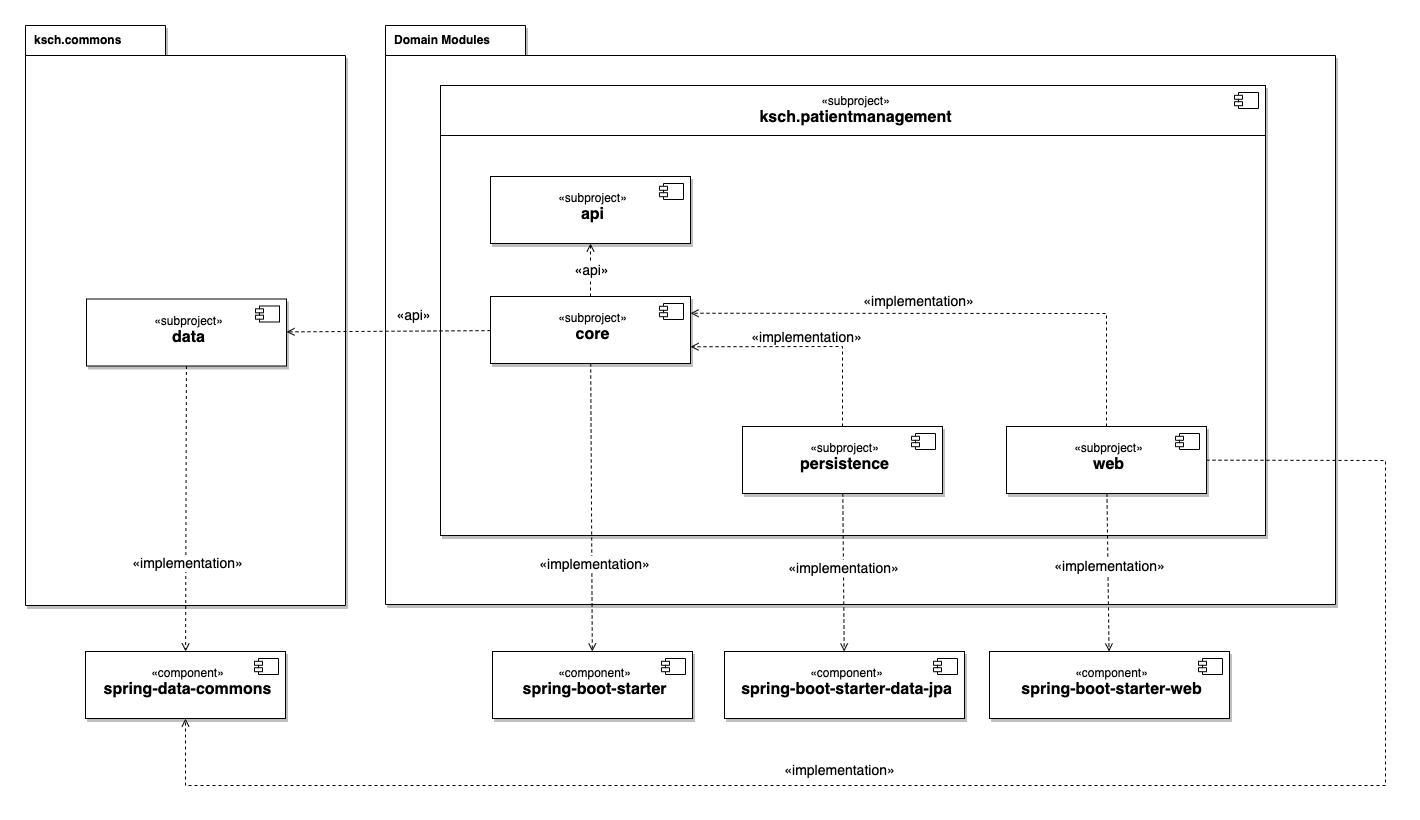

The diagram above was exported from draw.io. Its source (the exported page's mxGraphModel, read from the mxfile embedded in the PNG):
<mxGraphModel dx="1762" dy="899" grid="1" gridSize="10" guides="1" tooltips="1" connect="1" arrows="1" fold="1" page="0" pageScale="1" pageWidth="827" pageHeight="1169" math="0" shadow="0">
  <root>
    <mxCell id="0" />
    <mxCell id="1" parent="0" />
    <mxCell id="NQAzerqRkBum7FQXbE5B-5" value="&lt;div&gt;ksch.commons&lt;/div&gt;" style="shape=folder;fontStyle=1;tabWidth=140;tabHeight=30;tabPosition=left;html=1;boundedLbl=1;labelInHeader=1;container=1;collapsible=0;recursiveResize=0;align=left;spacingTop=0;spacingLeft=7;shadow=1;" parent="1" vertex="1">
      <mxGeometry x="160" y="320" width="320" height="580" as="geometry" />
    </mxCell>
    <mxCell id="NQAzerqRkBum7FQXbE5B-6" value="" style="html=1;strokeColor=none;resizeWidth=1;resizeHeight=1;fillColor=none;part=1;connectable=0;allowArrows=0;deletable=0;fontStyle=1;fontSize=14;" parent="NQAzerqRkBum7FQXbE5B-5" vertex="1">
      <mxGeometry width="530" relative="1" as="geometry">
        <mxPoint y="40" as="offset" />
      </mxGeometry>
    </mxCell>
    <mxCell id="NQAzerqRkBum7FQXbE5B-15" value="" style="fontStyle=1;align=right;verticalAlign=top;childLayout=stackLayout;horizontal=1;horizontalStack=0;resizeParent=1;resizeParentMax=0;resizeLast=0;marginBottom=0;allowArrows=0;connectable=0;strokeColor=#000000;strokeWidth=1;fontSize=12;fillColor=default;spacingBottom=0;spacingTop=0;shadow=1;" parent="NQAzerqRkBum7FQXbE5B-5" vertex="1">
      <mxGeometry x="61" y="273.5" width="200" height="67" as="geometry" />
    </mxCell>
    <mxCell id="NQAzerqRkBum7FQXbE5B-16" value="&lt;span style=&quot;font-weight: normal;&quot;&gt;«subproject»&lt;/span&gt;&lt;br&gt;&lt;font style=&quot;font-size: 16px;&quot;&gt;data&lt;/font&gt;" style="html=1;align=center;spacingLeft=4;verticalAlign=top;strokeColor=none;fillColor=none;fontStyle=1;strokeWidth=1;fontSize=12;spacingTop=8;" parent="NQAzerqRkBum7FQXbE5B-15" vertex="1">
      <mxGeometry width="200" height="67" as="geometry" />
    </mxCell>
    <mxCell id="NQAzerqRkBum7FQXbE5B-17" value="" style="shape=component;jettyWidth=8;jettyHeight=4;fontSize=12;fillColor=default;strokeColor=default;strokeWidth=1;" parent="NQAzerqRkBum7FQXbE5B-16" vertex="1">
      <mxGeometry x="1" width="24" height="16" relative="1" as="geometry">
        <mxPoint x="-31" y="7" as="offset" />
      </mxGeometry>
    </mxCell>
    <mxCell id="NQAzerqRkBum7FQXbE5B-21" value="&lt;div&gt;Domain Modules&lt;/div&gt;" style="shape=folder;fontStyle=1;tabWidth=140;tabHeight=30;tabPosition=left;html=1;boundedLbl=1;labelInHeader=1;container=1;collapsible=0;recursiveResize=0;align=left;spacingTop=0;spacingLeft=7;shadow=1;" parent="1" vertex="1">
      <mxGeometry x="520" y="320" width="950" height="579" as="geometry" />
    </mxCell>
    <mxCell id="NQAzerqRkBum7FQXbE5B-22" value="" style="html=1;strokeColor=none;resizeWidth=1;resizeHeight=1;fillColor=none;part=1;connectable=0;allowArrows=0;deletable=0;fontStyle=1;fontSize=14;" parent="NQAzerqRkBum7FQXbE5B-21" vertex="1">
      <mxGeometry width="530" relative="1" as="geometry">
        <mxPoint y="40" as="offset" />
      </mxGeometry>
    </mxCell>
    <mxCell id="NQAzerqRkBum7FQXbE5B-11" value="" style="fontStyle=1;align=right;verticalAlign=top;childLayout=stackLayout;horizontal=1;horizontalStack=0;resizeParent=1;resizeParentMax=0;resizeLast=0;marginBottom=0;allowArrows=0;connectable=0;strokeColor=#000000;strokeWidth=1;fontSize=12;fillColor=default;shadow=1;dropTarget=0;" parent="NQAzerqRkBum7FQXbE5B-21" vertex="1">
      <mxGeometry x="55" y="60" width="825" height="450" as="geometry" />
    </mxCell>
    <mxCell id="NQAzerqRkBum7FQXbE5B-12" value="&lt;span style=&quot;font-weight: normal;&quot;&gt;«subproject»&lt;/span&gt;&lt;br&gt;&lt;font style=&quot;font-size: 16px;&quot;&gt;ksch.patientmanagement&lt;/font&gt;" style="html=1;align=center;spacingLeft=4;verticalAlign=middle;strokeColor=none;fillColor=none;fontStyle=1;strokeWidth=1;fontSize=12;" parent="NQAzerqRkBum7FQXbE5B-11" vertex="1">
      <mxGeometry width="825" height="50" as="geometry" />
    </mxCell>
    <mxCell id="NQAzerqRkBum7FQXbE5B-13" value="" style="shape=component;jettyWidth=8;jettyHeight=4;fontSize=12;fillColor=default;strokeColor=default;strokeWidth=1;" parent="NQAzerqRkBum7FQXbE5B-12" vertex="1">
      <mxGeometry x="1" width="24" height="16" relative="1" as="geometry">
        <mxPoint x="-31" y="7" as="offset" />
      </mxGeometry>
    </mxCell>
    <mxCell id="NQAzerqRkBum7FQXbE5B-14" value="" style="swimlane;swimlaneBody=1;swimlaneHead=1;horizontal=1;swimlaneLine=0;collapsible=0;fontStyle=0;strokeColor=#000000;strokeWidth=1;fontSize=12;fillColor=none;" parent="NQAzerqRkBum7FQXbE5B-11" vertex="1">
      <mxGeometry y="50" width="825" height="400" as="geometry" />
    </mxCell>
    <mxCell id="NQAzerqRkBum7FQXbE5B-39" value="" style="endArrow=open;html=1;rounded=0;dashed=1;jumpStyle=line;jumpSize=5;endFill=0;fontSize=14;" parent="NQAzerqRkBum7FQXbE5B-14" source="NQAzerqRkBum7FQXbE5B-24" target="NQAzerqRkBum7FQXbE5B-19" edge="1">
      <mxGeometry width="50" height="50" relative="1" as="geometry">
        <mxPoint x="320" y="530" as="sourcePoint" />
        <mxPoint x="362.00000000000045" y="480" as="targetPoint" />
      </mxGeometry>
    </mxCell>
    <mxCell id="NQAzerqRkBum7FQXbE5B-40" value="«api»" style="edgeLabel;html=1;align=center;verticalAlign=middle;resizable=0;points=[];fontSize=14;" parent="NQAzerqRkBum7FQXbE5B-39" vertex="1" connectable="0">
      <mxGeometry x="0.1" y="-1" relative="1" as="geometry">
        <mxPoint x="-1" y="3" as="offset" />
      </mxGeometry>
    </mxCell>
    <mxCell id="NQAzerqRkBum7FQXbE5B-43" value="" style="endArrow=open;html=1;rounded=0;dashed=1;jumpStyle=line;jumpSize=5;endFill=0;fontSize=14;entryX=1;entryY=0.25;entryDx=0;entryDy=0;" parent="NQAzerqRkBum7FQXbE5B-14" source="NQAzerqRkBum7FQXbE5B-30" target="NQAzerqRkBum7FQXbE5B-24" edge="1">
      <mxGeometry width="50" height="50" relative="1" as="geometry">
        <mxPoint x="790" y="870" as="sourcePoint" />
        <mxPoint x="832.0000000000005" y="820" as="targetPoint" />
        <Array as="points">
          <mxPoint x="666" y="178" />
        </Array>
      </mxGeometry>
    </mxCell>
    <mxCell id="NQAzerqRkBum7FQXbE5B-44" value="«implementation»" style="edgeLabel;html=1;align=center;verticalAlign=middle;resizable=0;points=[];fontSize=14;" parent="NQAzerqRkBum7FQXbE5B-43" vertex="1" connectable="0">
      <mxGeometry x="0.1" y="-1" relative="1" as="geometry">
        <mxPoint x="-11" y="-11" as="offset" />
      </mxGeometry>
    </mxCell>
    <mxCell id="NQAzerqRkBum7FQXbE5B-18" value="" style="fontStyle=1;align=right;verticalAlign=top;childLayout=stackLayout;horizontal=1;horizontalStack=0;resizeParent=1;resizeParentMax=0;resizeLast=0;marginBottom=0;allowArrows=0;connectable=0;strokeColor=#000000;strokeWidth=1;fontSize=12;fillColor=default;spacingBottom=0;spacingTop=0;shadow=1;" parent="NQAzerqRkBum7FQXbE5B-14" vertex="1">
      <mxGeometry x="50" y="41" width="200" height="67" as="geometry" />
    </mxCell>
    <mxCell id="NQAzerqRkBum7FQXbE5B-19" value="&lt;span style=&quot;font-weight: normal;&quot;&gt;«subproject»&lt;/span&gt;&lt;br&gt;&lt;font style=&quot;font-size: 16px;&quot;&gt;api&lt;/font&gt;" style="html=1;align=center;spacingLeft=4;verticalAlign=top;strokeColor=none;fillColor=none;fontStyle=1;strokeWidth=1;fontSize=12;spacingTop=8;" parent="NQAzerqRkBum7FQXbE5B-18" vertex="1">
      <mxGeometry width="200" height="67" as="geometry" />
    </mxCell>
    <mxCell id="NQAzerqRkBum7FQXbE5B-20" value="" style="shape=component;jettyWidth=8;jettyHeight=4;fontSize=12;fillColor=default;strokeColor=default;strokeWidth=1;" parent="NQAzerqRkBum7FQXbE5B-19" vertex="1">
      <mxGeometry x="1" width="24" height="16" relative="1" as="geometry">
        <mxPoint x="-31" y="7" as="offset" />
      </mxGeometry>
    </mxCell>
    <mxCell id="NQAzerqRkBum7FQXbE5B-23" value="" style="fontStyle=1;align=right;verticalAlign=top;childLayout=stackLayout;horizontal=1;horizontalStack=0;resizeParent=1;resizeParentMax=0;resizeLast=0;marginBottom=0;allowArrows=0;connectable=0;strokeColor=#000000;strokeWidth=1;fontSize=12;fillColor=default;spacingBottom=0;spacingTop=0;shadow=1;" parent="NQAzerqRkBum7FQXbE5B-14" vertex="1">
      <mxGeometry x="50" y="161" width="200" height="67" as="geometry" />
    </mxCell>
    <mxCell id="NQAzerqRkBum7FQXbE5B-24" value="&lt;span style=&quot;font-weight: normal;&quot;&gt;«subproject»&lt;/span&gt;&lt;br&gt;&lt;font style=&quot;font-size: 16px;&quot;&gt;core&lt;/font&gt;" style="html=1;align=center;spacingLeft=4;verticalAlign=top;strokeColor=none;fillColor=none;fontStyle=1;strokeWidth=1;fontSize=12;spacingTop=8;" parent="NQAzerqRkBum7FQXbE5B-23" vertex="1">
      <mxGeometry width="200" height="67" as="geometry" />
    </mxCell>
    <mxCell id="NQAzerqRkBum7FQXbE5B-25" value="" style="shape=component;jettyWidth=8;jettyHeight=4;fontSize=12;fillColor=default;strokeColor=default;strokeWidth=1;" parent="NQAzerqRkBum7FQXbE5B-24" vertex="1">
      <mxGeometry x="1" width="24" height="16" relative="1" as="geometry">
        <mxPoint x="-31" y="7" as="offset" />
      </mxGeometry>
    </mxCell>
    <mxCell id="NQAzerqRkBum7FQXbE5B-45" value="" style="endArrow=open;html=1;rounded=0;dashed=1;jumpStyle=line;jumpSize=5;endFill=0;fontSize=14;entryX=1;entryY=0.75;entryDx=0;entryDy=0;" parent="NQAzerqRkBum7FQXbE5B-14" source="NQAzerqRkBum7FQXbE5B-27" target="NQAzerqRkBum7FQXbE5B-24" edge="1">
      <mxGeometry width="50" height="50" relative="1" as="geometry">
        <mxPoint x="-800" y="331" as="sourcePoint" />
        <mxPoint x="-757.9999999999995" y="281" as="targetPoint" />
        <Array as="points">
          <mxPoint x="402" y="211" />
        </Array>
      </mxGeometry>
    </mxCell>
    <mxCell id="NQAzerqRkBum7FQXbE5B-46" value="«implementation»" style="edgeLabel;html=1;align=center;verticalAlign=middle;resizable=0;points=[];fontSize=14;" parent="NQAzerqRkBum7FQXbE5B-45" vertex="1" connectable="0">
      <mxGeometry x="0.1" y="-1" relative="1" as="geometry">
        <mxPoint x="11" y="-9" as="offset" />
      </mxGeometry>
    </mxCell>
    <mxCell id="NQAzerqRkBum7FQXbE5B-26" value="" style="fontStyle=1;align=right;verticalAlign=top;childLayout=stackLayout;horizontal=1;horizontalStack=0;resizeParent=1;resizeParentMax=0;resizeLast=0;marginBottom=0;allowArrows=0;connectable=0;strokeColor=#000000;strokeWidth=1;fontSize=12;fillColor=default;spacingBottom=0;spacingTop=0;shadow=1;" parent="NQAzerqRkBum7FQXbE5B-14" vertex="1">
      <mxGeometry x="302" y="291" width="200" height="67" as="geometry" />
    </mxCell>
    <mxCell id="NQAzerqRkBum7FQXbE5B-27" value="&lt;span style=&quot;font-weight: normal;&quot;&gt;«subproject»&lt;/span&gt;&lt;br&gt;&lt;font style=&quot;font-size: 16px;&quot;&gt;persistence&lt;/font&gt;" style="html=1;align=center;spacingLeft=4;verticalAlign=top;strokeColor=none;fillColor=none;fontStyle=1;strokeWidth=1;fontSize=12;spacingTop=8;" parent="NQAzerqRkBum7FQXbE5B-26" vertex="1">
      <mxGeometry width="200" height="67" as="geometry" />
    </mxCell>
    <mxCell id="NQAzerqRkBum7FQXbE5B-28" value="" style="shape=component;jettyWidth=8;jettyHeight=4;fontSize=12;fillColor=default;strokeColor=default;strokeWidth=1;" parent="NQAzerqRkBum7FQXbE5B-27" vertex="1">
      <mxGeometry x="1" width="24" height="16" relative="1" as="geometry">
        <mxPoint x="-31" y="7" as="offset" />
      </mxGeometry>
    </mxCell>
    <mxCell id="NQAzerqRkBum7FQXbE5B-29" value="" style="fontStyle=1;align=right;verticalAlign=top;childLayout=stackLayout;horizontal=1;horizontalStack=0;resizeParent=1;resizeParentMax=0;resizeLast=0;marginBottom=0;allowArrows=0;connectable=0;strokeColor=#000000;strokeWidth=1;fontSize=12;fillColor=default;spacingBottom=0;spacingTop=0;shadow=1;" parent="NQAzerqRkBum7FQXbE5B-14" vertex="1">
      <mxGeometry x="566" y="291" width="200" height="67" as="geometry" />
    </mxCell>
    <mxCell id="NQAzerqRkBum7FQXbE5B-30" value="&lt;span style=&quot;font-weight: normal;&quot;&gt;«subproject»&lt;/span&gt;&lt;br&gt;&lt;font style=&quot;font-size: 16px;&quot;&gt;web&lt;/font&gt;" style="html=1;align=center;spacingLeft=4;verticalAlign=top;strokeColor=none;fillColor=none;fontStyle=1;strokeWidth=1;fontSize=12;spacingTop=8;" parent="NQAzerqRkBum7FQXbE5B-29" vertex="1">
      <mxGeometry width="200" height="67" as="geometry" />
    </mxCell>
    <mxCell id="NQAzerqRkBum7FQXbE5B-31" value="" style="shape=component;jettyWidth=8;jettyHeight=4;fontSize=12;fillColor=default;strokeColor=default;strokeWidth=1;" parent="NQAzerqRkBum7FQXbE5B-30" vertex="1">
      <mxGeometry x="1" width="24" height="16" relative="1" as="geometry">
        <mxPoint x="-31" y="7" as="offset" />
      </mxGeometry>
    </mxCell>
    <mxCell id="NQAzerqRkBum7FQXbE5B-32" value="" style="endArrow=open;html=1;rounded=0;dashed=1;jumpStyle=line;jumpSize=5;endFill=0;fontSize=14;" parent="1" source="NQAzerqRkBum7FQXbE5B-24" target="NQAzerqRkBum7FQXbE5B-16" edge="1">
      <mxGeometry width="50" height="50" relative="1" as="geometry">
        <mxPoint x="370" y="760" as="sourcePoint" />
        <mxPoint x="412.00000000000045" y="710" as="targetPoint" />
      </mxGeometry>
    </mxCell>
    <mxCell id="NQAzerqRkBum7FQXbE5B-33" value="«api»" style="edgeLabel;html=1;align=center;verticalAlign=middle;resizable=0;points=[];fontSize=14;" parent="NQAzerqRkBum7FQXbE5B-32" vertex="1" connectable="0">
      <mxGeometry x="0.1" y="-1" relative="1" as="geometry">
        <mxPoint x="35" y="-15" as="offset" />
      </mxGeometry>
    </mxCell>
    <mxCell id="NQAzerqRkBum7FQXbE5B-37" value="" style="endArrow=open;html=1;rounded=0;dashed=1;jumpStyle=line;jumpSize=5;endFill=0;fontSize=14;" parent="1" source="NQAzerqRkBum7FQXbE5B-16" target="NQAzerqRkBum7FQXbE5B-51" edge="1">
      <mxGeometry width="50" height="50" relative="1" as="geometry">
        <mxPoint x="39" y="740" as="sourcePoint" />
        <mxPoint x="-43.07605344295962" y="1080" as="targetPoint" />
      </mxGeometry>
    </mxCell>
    <mxCell id="NQAzerqRkBum7FQXbE5B-38" value="«implementation»" style="edgeLabel;html=1;align=center;verticalAlign=middle;resizable=0;points=[];fontSize=14;" parent="NQAzerqRkBum7FQXbE5B-37" vertex="1" connectable="0">
      <mxGeometry x="0.1" y="-1" relative="1" as="geometry">
        <mxPoint x="2" y="40" as="offset" />
      </mxGeometry>
    </mxCell>
    <mxCell id="NQAzerqRkBum7FQXbE5B-50" value="" style="fontStyle=1;align=right;verticalAlign=top;childLayout=stackLayout;horizontal=1;horizontalStack=0;resizeParent=1;resizeParentMax=0;resizeLast=0;marginBottom=0;allowArrows=0;connectable=0;strokeColor=#000000;strokeWidth=1;fontSize=12;fillColor=default;spacingBottom=0;spacingTop=0;shadow=1;" parent="1" vertex="1">
      <mxGeometry x="220" y="946" width="200" height="67" as="geometry" />
    </mxCell>
    <mxCell id="NQAzerqRkBum7FQXbE5B-51" value="&lt;span style=&quot;font-weight: normal;&quot;&gt;«component»&lt;/span&gt;&lt;br&gt;&lt;font style=&quot;font-size: 16px;&quot;&gt;spring-data-commons&lt;/font&gt;" style="html=1;align=center;spacingLeft=4;verticalAlign=top;strokeColor=none;fillColor=none;fontStyle=1;strokeWidth=1;fontSize=12;spacingTop=8;" parent="NQAzerqRkBum7FQXbE5B-50" vertex="1">
      <mxGeometry width="200" height="67" as="geometry" />
    </mxCell>
    <mxCell id="NQAzerqRkBum7FQXbE5B-52" value="" style="shape=component;jettyWidth=8;jettyHeight=4;fontSize=12;fillColor=default;strokeColor=default;strokeWidth=1;" parent="NQAzerqRkBum7FQXbE5B-51" vertex="1">
      <mxGeometry x="1" width="24" height="16" relative="1" as="geometry">
        <mxPoint x="-31" y="7" as="offset" />
      </mxGeometry>
    </mxCell>
    <mxCell id="NQAzerqRkBum7FQXbE5B-53" value="" style="fontStyle=1;align=right;verticalAlign=top;childLayout=stackLayout;horizontal=1;horizontalStack=0;resizeParent=1;resizeParentMax=0;resizeLast=0;marginBottom=0;allowArrows=0;connectable=0;strokeColor=#000000;strokeWidth=1;fontSize=12;fillColor=default;spacingBottom=0;spacingTop=0;shadow=1;" parent="1" vertex="1">
      <mxGeometry x="627" y="946" width="200" height="67" as="geometry" />
    </mxCell>
    <mxCell id="NQAzerqRkBum7FQXbE5B-54" value="&lt;span style=&quot;font-weight: normal;&quot;&gt;«component»&lt;/span&gt;&lt;br&gt;&lt;font style=&quot;font-size: 16px;&quot;&gt;spring-boot-starter&lt;/font&gt;" style="html=1;align=center;spacingLeft=4;verticalAlign=top;strokeColor=none;fillColor=none;fontStyle=1;strokeWidth=1;fontSize=12;spacingTop=8;" parent="NQAzerqRkBum7FQXbE5B-53" vertex="1">
      <mxGeometry width="200" height="67" as="geometry" />
    </mxCell>
    <mxCell id="NQAzerqRkBum7FQXbE5B-55" value="" style="shape=component;jettyWidth=8;jettyHeight=4;fontSize=12;fillColor=default;strokeColor=default;strokeWidth=1;" parent="NQAzerqRkBum7FQXbE5B-54" vertex="1">
      <mxGeometry x="1" width="24" height="16" relative="1" as="geometry">
        <mxPoint x="-31" y="7" as="offset" />
      </mxGeometry>
    </mxCell>
    <mxCell id="NQAzerqRkBum7FQXbE5B-56" value="" style="endArrow=open;html=1;rounded=0;dashed=1;jumpStyle=line;jumpSize=5;endFill=0;fontSize=14;" parent="1" source="NQAzerqRkBum7FQXbE5B-24" target="NQAzerqRkBum7FQXbE5B-54" edge="1">
      <mxGeometry width="50" height="50" relative="1" as="geometry">
        <mxPoint x="540" y="1220" as="sourcePoint" />
        <mxPoint x="582.0000000000005" y="1170" as="targetPoint" />
      </mxGeometry>
    </mxCell>
    <mxCell id="NQAzerqRkBum7FQXbE5B-57" value="«implementation»" style="edgeLabel;html=1;align=center;verticalAlign=middle;resizable=0;points=[];fontSize=14;" parent="NQAzerqRkBum7FQXbE5B-56" vertex="1" connectable="0">
      <mxGeometry x="0.1" y="-1" relative="1" as="geometry">
        <mxPoint x="3" y="43" as="offset" />
      </mxGeometry>
    </mxCell>
    <mxCell id="NQAzerqRkBum7FQXbE5B-58" value="" style="fontStyle=1;align=right;verticalAlign=top;childLayout=stackLayout;horizontal=1;horizontalStack=0;resizeParent=1;resizeParentMax=0;resizeLast=0;marginBottom=0;allowArrows=0;connectable=0;strokeColor=#000000;strokeWidth=1;fontSize=12;fillColor=default;spacingBottom=0;spacingTop=0;shadow=1;" parent="1" vertex="1">
      <mxGeometry x="859" y="946" width="240" height="67" as="geometry" />
    </mxCell>
    <mxCell id="NQAzerqRkBum7FQXbE5B-59" value="&lt;span style=&quot;font-weight: normal;&quot;&gt;«component»&lt;/span&gt;&lt;br&gt;&lt;font style=&quot;font-size: 16px;&quot;&gt;spring-boot-starter-data-jpa&lt;/font&gt;" style="html=1;align=center;spacingLeft=4;verticalAlign=top;strokeColor=none;fillColor=none;fontStyle=1;strokeWidth=1;fontSize=12;spacingTop=8;" parent="NQAzerqRkBum7FQXbE5B-58" vertex="1">
      <mxGeometry width="240" height="67" as="geometry" />
    </mxCell>
    <mxCell id="NQAzerqRkBum7FQXbE5B-60" value="" style="shape=component;jettyWidth=8;jettyHeight=4;fontSize=12;fillColor=default;strokeColor=default;strokeWidth=1;" parent="NQAzerqRkBum7FQXbE5B-59" vertex="1">
      <mxGeometry x="1" width="24" height="16" relative="1" as="geometry">
        <mxPoint x="-31" y="7" as="offset" />
      </mxGeometry>
    </mxCell>
    <mxCell id="NQAzerqRkBum7FQXbE5B-61" value="" style="endArrow=open;html=1;rounded=0;dashed=1;jumpStyle=line;jumpSize=5;endFill=0;fontSize=14;" parent="1" source="NQAzerqRkBum7FQXbE5B-27" target="NQAzerqRkBum7FQXbE5B-59" edge="1">
      <mxGeometry width="50" height="50" relative="1" as="geometry">
        <mxPoint x="990" y="1190" as="sourcePoint" />
        <mxPoint x="1032.0000000000005" y="1140" as="targetPoint" />
      </mxGeometry>
    </mxCell>
    <mxCell id="NQAzerqRkBum7FQXbE5B-62" value="«implementation»" style="edgeLabel;html=1;align=center;verticalAlign=middle;resizable=0;points=[];fontSize=14;" parent="NQAzerqRkBum7FQXbE5B-61" vertex="1" connectable="0">
      <mxGeometry x="0.1" y="-1" relative="1" as="geometry">
        <mxPoint y="-13" as="offset" />
      </mxGeometry>
    </mxCell>
    <mxCell id="NQAzerqRkBum7FQXbE5B-63" value="" style="fontStyle=1;align=right;verticalAlign=top;childLayout=stackLayout;horizontal=1;horizontalStack=0;resizeParent=1;resizeParentMax=0;resizeLast=0;marginBottom=0;allowArrows=0;connectable=0;strokeColor=#000000;strokeWidth=1;fontSize=12;fillColor=default;spacingBottom=0;spacingTop=0;shadow=1;" parent="1" vertex="1">
      <mxGeometry x="1124" y="946" width="240" height="67" as="geometry" />
    </mxCell>
    <mxCell id="NQAzerqRkBum7FQXbE5B-64" value="&lt;span style=&quot;font-weight: normal;&quot;&gt;«component»&lt;/span&gt;&lt;br&gt;&lt;font style=&quot;font-size: 16px;&quot;&gt;spring-boot-starter-web&lt;/font&gt;" style="html=1;align=center;spacingLeft=4;verticalAlign=top;strokeColor=none;fillColor=none;fontStyle=1;strokeWidth=1;fontSize=12;spacingTop=8;" parent="NQAzerqRkBum7FQXbE5B-63" vertex="1">
      <mxGeometry width="240" height="67" as="geometry" />
    </mxCell>
    <mxCell id="NQAzerqRkBum7FQXbE5B-65" value="" style="shape=component;jettyWidth=8;jettyHeight=4;fontSize=12;fillColor=default;strokeColor=default;strokeWidth=1;" parent="NQAzerqRkBum7FQXbE5B-64" vertex="1">
      <mxGeometry x="1" width="24" height="16" relative="1" as="geometry">
        <mxPoint x="-31" y="7" as="offset" />
      </mxGeometry>
    </mxCell>
    <mxCell id="NQAzerqRkBum7FQXbE5B-66" value="" style="endArrow=open;html=1;rounded=0;dashed=1;jumpStyle=line;jumpSize=5;endFill=0;fontSize=14;" parent="1" source="NQAzerqRkBum7FQXbE5B-30" target="NQAzerqRkBum7FQXbE5B-64" edge="1">
      <mxGeometry width="50" height="50" relative="1" as="geometry">
        <mxPoint x="1210" y="790" as="sourcePoint" />
        <mxPoint x="1213" y="992" as="targetPoint" />
      </mxGeometry>
    </mxCell>
    <mxCell id="NQAzerqRkBum7FQXbE5B-67" value="«implementation»" style="edgeLabel;html=1;align=center;verticalAlign=middle;resizable=0;points=[];fontSize=14;" parent="NQAzerqRkBum7FQXbE5B-66" vertex="1" connectable="0">
      <mxGeometry x="0.1" y="-1" relative="1" as="geometry">
        <mxPoint x="2" y="-15" as="offset" />
      </mxGeometry>
    </mxCell>
    <mxCell id="BEDfcIhdTB-Y1PTC5qSt-1" value="" style="endArrow=open;html=1;rounded=0;dashed=1;jumpStyle=line;jumpSize=5;endFill=0;fontSize=14;" edge="1" parent="1" source="NQAzerqRkBum7FQXbE5B-30" target="NQAzerqRkBum7FQXbE5B-51">
      <mxGeometry width="50" height="50" relative="1" as="geometry">
        <mxPoint x="500" y="1170" as="sourcePoint" />
        <mxPoint x="542.0000000000005" y="1120" as="targetPoint" />
        <Array as="points">
          <mxPoint x="1520" y="755" />
          <mxPoint x="1520" y="1080" />
          <mxPoint x="320" y="1080" />
        </Array>
      </mxGeometry>
    </mxCell>
    <mxCell id="BEDfcIhdTB-Y1PTC5qSt-2" value="«implementation»" style="edgeLabel;html=1;align=center;verticalAlign=middle;resizable=0;points=[];fontSize=14;" vertex="1" connectable="0" parent="BEDfcIhdTB-Y1PTC5qSt-1">
      <mxGeometry x="0.1" y="-1" relative="1" as="geometry">
        <mxPoint x="-77" y="-15" as="offset" />
      </mxGeometry>
    </mxCell>
  </root>
</mxGraphModel>